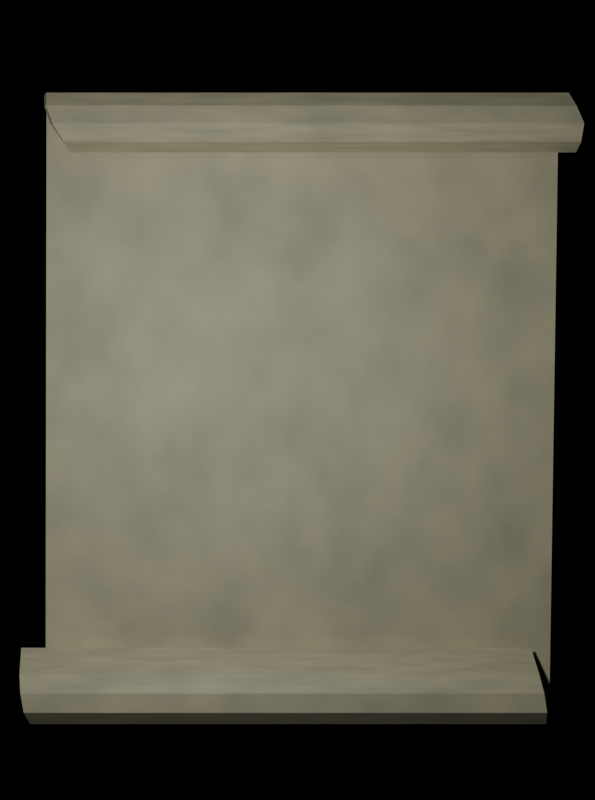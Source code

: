 # Source: scroll.blend  (saved by Blender 4.3.34; exported with 4.5.12 LTS)
import bpy
from mathutils import Matrix  # noqa: F401  (used for matrix-valued properties, if any)

bpy.ops.wm.read_factory_settings(use_empty=True)
scene = bpy.context.scene
scene.name = 'Scene'

# ---- collections
col_collection = bpy.data.collections.new('Collection'); scene.collection.children.link(col_collection)

# ---- materials (node trees are filled in below, after node groups)
mat_material = bpy.data.materials.new('Material')
mat_material.alpha_threshold = 0.0
mat_material.roughness = 0.5
mat_material.line_color = (0.0, 0.0, 0.0, 1.0)

# ---- material node trees
mat_material.use_nodes = True; mat_material.node_tree.nodes.clear()
_N = mat_material.node_tree.nodes; _L = mat_material.node_tree.links
n0 = _N.new('ShaderNodeOutputMaterial'); n0.name = 'Material Output'; n0.location = (300, 300)
n1 = _N.new('ShaderNodeBsdfPrincipled'); n1.name = 'Principled BSDF'; n1.location = (10, 300)
n1.inputs[3].default_value = 1.45
n2 = _N.new('ShaderNodeTexNoise'); n2.name = 'Noise Texture'; n2.location = (-455, 140)
n2.inputs[2].default_value = 10.0
n3 = _N.new('ShaderNodeValToRGB'); n3.name = 'Color Ramp'; n3.location = (-274, 276)
while len(n3.color_ramp.elements) > 1: n3.color_ramp.elements.remove(n3.color_ramp.elements[-1])
n3.color_ramp.elements[0].position = 0.0; n3.color_ramp.elements[0].color = (0.5756, 0.5467, 0.412, 1.0)
_e = n3.color_ramp.elements.new(1.0); _e.color = (1.0, 0.9732, 0.6155, 1.0)
_L.new(n1.outputs[0], n0.inputs[0])
_L.new(n2.outputs[0], n3.inputs[0])
_L.new(n3.outputs[0], n1.inputs[0])
n0.is_active_output = True

# ---- world
world_world = bpy.data.worlds.new('World'); scene.world = world_world
world_world.use_nodes = True; world_world.node_tree.nodes.clear()
_N = world_world.node_tree.nodes; _L = world_world.node_tree.links
n0 = _N.new('ShaderNodeOutputWorld'); n0.name = 'World Output'; n0.location = (300, 300)
n1 = _N.new('ShaderNodeBackground'); n1.name = 'Background'; n1.location = (10, 300)
n1.inputs[0].default_value = (0.0, 0.0, 0.0, 0.0)
_L.new(n1.outputs[0], n0.inputs[0])
n0.is_active_output = True
world_world.color = (0.05088, 0.05088, 0.05088)
world_world.sun_shadow_jitter_overblur = 0.0

# ---- cameras
cam_camera = bpy.data.cameras.new('Camera')
cam_camera.clip_end = 100.0
cam_camera.ortho_scale = 7.314

# ---- lights
light_light = bpy.data.lights.new('Light', 'POINT')
light_light.energy = 100.0
light_light.shadow_soft_size = 0.1

# ---- meshes
me_cube = bpy.data.meshes.new('Cube')
me_cube.from_pydata([(1.0, 1.0, 1.0), (1.0, 1.0, -1.0), (1.041, -1.0, 1.0), (1.0, -1.0, -1.0), (-1.0, 1.0, 1.0), (-1.0, 1.0, -1.0), (-1.0, -1.0, 1.0), (-1.0, -1.0, -1.0), (1.055, -7.795, 0.987), (-0.99, -7.795, 0.987), (1.074, -10.58, 0.9446), (-0.9804, -10.58, 0.9446), (1.091, -11.85, 0.882), (-0.9513, -11.85, 0.882), (1.09, -8.998, 0.8422), (-0.9186, -8.998, 0.8422), (1.095, -3.22, 0.825), (-0.9014, -3.22, 0.825), (1.102, -3.251, 0.815), (-0.9014, -3.251, 0.815), (1.102, -9.519, 0.8339), (-0.9078, -9.519, 0.8339), (1.102, -13.11, 0.8839), (-0.9411, -13.11, 0.8839), (1.077, -11.67, 0.9443), (-0.9701, -11.67, 0.9443), (1.057, -8.512, 0.9953), (-0.9796, -8.512, 0.9953), (1.032, -1.153, 1.013), (-0.9952, -1.153, 1.013), (1.018, 0.9498, 1.014), (-0.9853, 0.9498, 1.014), (0.9733, -5.294, -1.025), (-1.027, -5.294, -1.025), (0.9539, -11.13, -0.9704), (-1.046, -11.13, -0.9704), (0.9285, -8.598, -0.8801), (-1.072, -8.598, -0.8801), (0.9145, -3.631, -0.8245), (-1.085, -3.631, -0.8245), (0.9733, -4.116, -1.054), (-1.027, -4.116, -1.054), (0.9539, -13.81, -0.9837), (-1.046, -13.81, -0.9837), (0.9302, -11.45, -0.8676), (-1.07, -11.45, -0.8676), (0.9162, -5.059, -0.7987), (-1.084, -5.059, -0.7987), (-1.013, -1.822, -1.022), (0.9866, -1.822, -1.022), (0.9866, -0.2337, -1.036), (-1.013, -0.2337, -1.036), (-1.036, -8.296, -1.013), (0.9636, -8.296, -1.013), (0.9636, -9.048, -1.034), (-1.036, -9.048, -1.034), (-1.059, -11.33, -0.9216), (0.9412, -11.33, -0.9216), (0.9421, -14.1, -0.922), (-1.058, -14.1, -0.922)], [], [(0, 4, 6, 2), (3, 2, 6, 7), (7, 6, 4, 5), (49, 48, 33, 32), (1, 0, 2, 3), (5, 4, 0, 1), (6, 2, 8, 9), (9, 8, 10, 11), (11, 10, 12, 13), (13, 12, 14, 15), (15, 14, 16, 17), (28, 26, 8, 2), (19, 18, 20, 21), (21, 20, 22, 23), (23, 22, 24, 25), (25, 24, 26, 27), (27, 26, 28, 29), (29, 28, 30, 31), (6, 29, 31, 4), (9, 27, 29, 6), (11, 25, 27, 9), (13, 23, 25, 11), (15, 21, 23, 13), (30, 28, 2, 0), (26, 24, 10, 8), (24, 22, 12, 10), (22, 20, 14, 12), (20, 18, 16, 14), (17, 16, 18, 19), (17, 19, 21, 15), (53, 52, 35, 34), (57, 56, 37, 36), (36, 37, 39, 38), (51, 50, 40, 41), (55, 54, 42, 43), (59, 58, 44, 45), (45, 44, 46, 47), (50, 49, 32, 40), (53, 54, 40, 32), (57, 58, 42, 34), (38, 46, 44, 36), (51, 41, 33, 48), (52, 55, 43, 35), (56, 59, 45, 37), (37, 45, 47, 39), (39, 47, 46, 38), (5, 51, 48, 7), (1, 3, 49, 50), (5, 1, 50, 51), (3, 7, 48, 49), (33, 41, 55, 52), (34, 42, 54, 53), (41, 40, 54, 55), (32, 33, 52, 53), (35, 43, 59, 56), (36, 44, 58, 57), (43, 42, 58, 59), (34, 35, 56, 57)])
_uv = me_cube.uv_layers.new(name='UVMap')
_uv.uv.foreach_set('vector', [0.625, 0.5, 0.875, 0.5, 0.875, 0.75, 0.625, 0.75, 0.375, 0.75, 0.625, 0.75, 0.625, 1.0, 0.375, 1.0, 0.375, 0.0, 0.625, 0.0, 0.625, 0.25, 0.375, 0.25, 0.375, 0.75, 0.375, 1.0, 0.375, 1.0, 0.375, 0.75, 0.375, 0.5, 0.625, 0.5, 0.625, 0.75, 0.375, 0.75, 0.375, 0.25, 0.625, 0.25, 0.625, 0.5, 0.375, 0.5, 0.875, 0.75, 0.625, 0.75, 0.625, 0.75, 0.875, 0.75, 0.875, 0.75, 0.625, 0.75, 0.625, 0.75, 0.875, 0.75, 0.875, 0.75, 0.625, 0.75, 0.625, 0.75, 0.875, 0.75, 0.875, 0.75, 0.625, 0.75, 0.625, 0.75, 0.875, 0.75, 0.875, 0.75, 0.625, 0.75, 0.625, 0.75, 0.875, 0.75, 0.625, 0.75, 0.625, 0.75, 0.625, 0.75, 0.625, 0.75, 0.875, 0.75, 0.625, 0.75, 0.625, 0.75, 0.875, 0.75, 0.875, 0.75, 0.625, 0.75, 0.625, 0.75, 0.875, 0.75, 0.875, 0.75, 0.625, 0.75, 0.625, 0.75, 0.875, 0.75, 0.875, 0.75, 0.625, 0.75, 0.625, 0.75, 0.875, 0.75, 0.875, 0.75, 0.625, 0.75, 0.625, 0.75, 0.875, 0.75, 0.875, 0.75, 0.625, 0.75, 0.625, 0.75, 0.875, 0.75, 0.875, 0.75, 0.875, 0.75, 0.875, 0.75, 0.875, 0.5, 0.875, 0.75, 0.875, 0.75, 0.875, 0.75, 0.875, 0.75, 0.875, 0.75, 0.875, 0.75, 0.875, 0.75, 0.875, 0.75, 0.875, 0.75, 0.875, 0.75, 0.875, 0.75, 0.875, 0.75, 0.875, 0.75, 0.875, 0.75, 0.875, 0.75, 0.875, 0.75, 0.625, 0.75, 0.625, 0.75, 0.625, 0.75, 0.625, 0.5, 0.625, 0.75, 0.625, 0.75, 0.625, 0.75, 0.625, 0.75, 0.625, 0.75, 0.625, 0.75, 0.625, 0.75, 0.625, 0.75, 0.625, 0.75, 0.625, 0.75, 0.625, 0.75, 0.625, 0.75, 0.625, 0.75, 0.625, 0.75, 0.625, 0.75, 0.625, 0.75, 0.875, 0.75, 0.625, 0.75, 0.625, 0.75, 0.875, 0.75, 0.875, 0.75, 0.875, 0.75, 0.875, 0.75, 0.875, 0.75, 0.375, 0.4957, 0.375, 0.2371, 0.375, 1.0, 0.375, 0.75, 0.375, 0.75, 0.375, 1.0, 0.375, 1.0, 0.375, 0.75, 0.375, 0.75, 0.375, 1.0, 0.375, 1.0, 0.375, 0.75, 0.375, 0.25, 0.375, 0.5, 0.375, 0.5, 0.375, 0.25, 0.375, 0.2503, 0.375, 0.5003, 0.375, 0.5, 0.375, 0.25, 0.375, 0.25, 0.375, 0.5, 0.375, 0.5, 0.375, 0.25, 0.375, 0.25, 0.375, 0.5, 0.375, 0.5, 0.375, 0.25, 0.375, 0.5, 0.375, 0.75, 0.375, 0.75, 0.375, 0.5, 0.375, 0.4957, 0.375, 0.5003, 0.375, 0.5, 0.375, 0.75, 0.375, 0.75, 0.375, 0.5, 0.375, 0.5, 0.375, 0.75, 0.375, 0.75, 0.375, 0.5, 0.375, 0.5, 0.375, 0.75, 0.375, 0.25, 0.375, 0.25, 0.375, 1.0, 0.375, 1.0, 0.375, 0.2371, 0.375, 0.2503, 0.375, 0.25, 0.375, 1.0, 0.375, 1.0, 0.375, 0.25, 0.375, 0.25, 0.375, 1.0, 0.375, 1.0, 0.375, 0.25, 0.375, 0.25, 0.375, 1.0, 0.375, 1.0, 0.375, 0.25, 0.375, 0.5, 0.375, 0.75, 0.375, 0.25, 0.375, 0.25, 0.375, 1.0, 0.375, 1.0, 0.375, 0.5, 0.375, 0.75, 0.375, 0.75, 0.375, 0.5, 0.375, 0.25, 0.375, 0.5, 0.375, 0.5, 0.375, 0.25, 0.375, 0.75, 0.375, 1.0, 0.375, 1.0, 0.375, 0.75, 0.375, 1.0, 0.375, 0.25, 0.375, 0.2503, 0.375, 0.2371, 0.375, 0.75, 0.375, 0.5, 0.375, 0.5003, 0.375, 0.4957, 0.375, 0.25, 0.375, 0.5, 0.375, 0.5003, 0.375, 0.2503, 0.375, 0.75, 0.375, 1.0, 0.375, 0.2371, 0.375, 0.4957, 0.375, 1.0, 0.375, 0.25, 0.375, 0.25, 0.375, 1.0, 0.375, 0.75, 0.375, 0.5, 0.375, 0.5, 0.375, 0.75, 0.375, 0.25, 0.375, 0.5, 0.375, 0.5, 0.375, 0.25, 0.375, 0.75, 0.375, 1.0, 0.375, 1.0, 0.375, 0.75])
me_cube.materials.append(mat_material)
me_cube.use_mirror_vertex_groups = False
me_cube.update()

# ---- objects
ob_scroll = bpy.data.objects.new('scroll', me_cube)
ob_light = bpy.data.objects.new('Light', light_light)
ob_camera = bpy.data.objects.new('Camera', cam_camera)

# ---- transforms, parenting, visibility, modifiers, constraints
ob_scroll.location = (0.0, 0.0, 0.0)
ob_scroll.scale = (1.075, 0.014, 1.3)
ob_scroll.lock_rotations_4d = False
ob_scroll.empty_display_type = 'ARROWS'
ob_scroll.lineart.crease_threshold = 0.0
ob_light.location = (-0.4395, -2.694, 0.3584)
ob_light.rotation_euler = (0.6503, 0.05522, 1.866)
ob_light.lock_rotations_4d = False
ob_light.empty_display_type = 'ARROWS'
ob_light.color = (0.0, 0.0, 0.0, 0.0)
ob_light.lineart.crease_threshold = 0.0
ob_camera.location = (5.201e-09, -4.764, -0.02737)
ob_camera.rotation_euler = (1.578, 2.639e-09, 1.345e-09)
ob_camera.lock_rotations_4d = False
ob_camera.empty_display_type = 'ARROWS'
ob_camera.color = (0.0, 0.0, 0.0, 0.0)
ob_camera.display_type = 'WIRE'
ob_camera.lineart.crease_threshold = 0.0

# ---- collection membership
col_collection.objects.link(ob_scroll)
col_collection.objects.link(ob_light)
col_collection.objects.link(ob_camera)

# ---- scene / render settings (as saved in the file)
scene.camera = ob_camera
scene.frame_start = 1; scene.frame_end = 250; scene.frame_set(1)
scene.render.engine = 'BLENDER_EEVEE_NEXT'
scene.render.resolution_x = 1280
scene.render.resolution_y = 1720
scene.render.film_transparent = True
bpy.context.view_layer.update()
